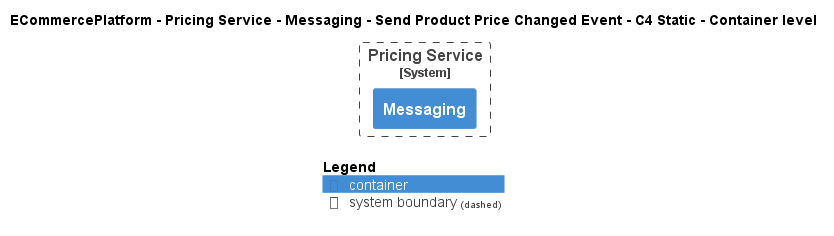

The diagram above was rendered by PlantUML. Its source (embedded in the PNG):
@startuml
!pragma layout smetana
!include ..\..\..\..\..\..\..\.c4s\C4_Container.puml

AddElementTag("c4interflow:lifecycle:new", $bgColor=green, $fontColor=#ffffff, $borderColor=green, $shadowing="False")
AddElementTag("c4interflow:lifecycle:changed", $bgColor=orange, $fontColor=#ffffff, $borderColor=orange, $shadowing="False")
AddElementTag("c4interflow:lifecycle:removed", $bgColor=red, $fontColor=#ffffff, $borderColor=red, $shadowing="False")

AddRelTag("c4interflow:lifecycle:new", $textColor=green, $lineColor=green)
AddRelTag("c4interflow:lifecycle:changed", $textColor=orange, $lineColor=orange)
AddRelTag("c4interflow:lifecycle:removed", $textColor=red, $lineColor=red)

SHOW_PERSON_PORTRAIT()
LAYOUT_TOP_DOWN()

skinparam linetype polyline

title ECommercePlatform - Pricing Service - Messaging - Send Product Price Changed Event - C4 Static - Container level


System_Boundary(ECommercePlatform.SoftwareSystems.PricingService, "Pricing Service") {
    Container(ECommercePlatform.SoftwareSystems.PricingService.Containers.Messaging, "Messaging", "", "")
}



SHOW_LEGEND()
@enduml